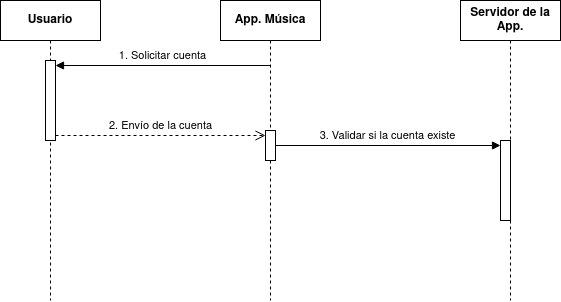

The diagram above was exported from draw.io. Its source (the exported page's mxGraphModel, read from the mxfile embedded in the PNG):
<mxGraphModel dx="989" dy="548" grid="1" gridSize="10" guides="1" tooltips="1" connect="1" arrows="1" fold="1" page="1" pageScale="1" pageWidth="850" pageHeight="1100" math="0" shadow="0">
  <root>
    <mxCell id="0" />
    <mxCell id="1" parent="0" />
    <mxCell id="LBHq2rTc624PZk6j_h1E-4" value="Usuario" style="shape=umlLifeline;perimeter=lifelinePerimeter;whiteSpace=wrap;html=1;container=1;dropTarget=0;collapsible=0;recursiveResize=0;outlineConnect=0;portConstraint=eastwest;newEdgeStyle={&quot;curved&quot;:0,&quot;rounded&quot;:0};fontStyle=1" vertex="1" parent="1">
      <mxGeometry x="140" y="50" width="100" height="300" as="geometry" />
    </mxCell>
    <mxCell id="LBHq2rTc624PZk6j_h1E-5" value="App. Música" style="shape=umlLifeline;perimeter=lifelinePerimeter;whiteSpace=wrap;html=1;container=1;dropTarget=0;collapsible=0;recursiveResize=0;outlineConnect=0;portConstraint=eastwest;newEdgeStyle={&quot;curved&quot;:0,&quot;rounded&quot;:0};fontStyle=1" vertex="1" parent="1">
      <mxGeometry x="360" y="50" width="100" height="300" as="geometry" />
    </mxCell>
    <mxCell id="LBHq2rTc624PZk6j_h1E-10" value="" style="html=1;points=[[0,0,0,0,5],[0,1,0,0,-5],[1,0,0,0,5],[1,1,0,0,-5]];perimeter=orthogonalPerimeter;outlineConnect=0;targetShapes=umlLifeline;portConstraint=eastwest;newEdgeStyle={&quot;curved&quot;:0,&quot;rounded&quot;:0};" vertex="1" parent="LBHq2rTc624PZk6j_h1E-5">
      <mxGeometry x="45" y="130" width="10" height="30" as="geometry" />
    </mxCell>
    <mxCell id="LBHq2rTc624PZk6j_h1E-6" value="Servidor de la App." style="shape=umlLifeline;perimeter=lifelinePerimeter;whiteSpace=wrap;html=1;container=1;dropTarget=0;collapsible=0;recursiveResize=0;outlineConnect=0;portConstraint=eastwest;newEdgeStyle={&quot;curved&quot;:0,&quot;rounded&quot;:0};fontStyle=1" vertex="1" parent="1">
      <mxGeometry x="600" y="50" width="100" height="300" as="geometry" />
    </mxCell>
    <mxCell id="LBHq2rTc624PZk6j_h1E-11" value="" style="html=1;points=[[0,0,0,0,5],[0,1,0,0,-5],[1,0,0,0,5],[1,1,0,0,-5]];perimeter=orthogonalPerimeter;outlineConnect=0;targetShapes=umlLifeline;portConstraint=eastwest;newEdgeStyle={&quot;curved&quot;:0,&quot;rounded&quot;:0};" vertex="1" parent="LBHq2rTc624PZk6j_h1E-6">
      <mxGeometry x="40" y="140" width="10" height="80" as="geometry" />
    </mxCell>
    <mxCell id="LBHq2rTc624PZk6j_h1E-7" value="" style="html=1;points=[[0,0,0,0,5],[0,1,0,0,-5],[1,0,0,0,5],[1,1,0,0,-5]];perimeter=orthogonalPerimeter;outlineConnect=0;targetShapes=umlLifeline;portConstraint=eastwest;newEdgeStyle={&quot;curved&quot;:0,&quot;rounded&quot;:0};" vertex="1" parent="1">
      <mxGeometry x="185" y="110" width="10" height="80" as="geometry" />
    </mxCell>
    <mxCell id="LBHq2rTc624PZk6j_h1E-8" value="1. Solicitar cuenta" style="html=1;verticalAlign=bottom;endArrow=block;curved=0;rounded=0;entryX=1;entryY=0;entryDx=0;entryDy=5;entryPerimeter=0;" edge="1" target="LBHq2rTc624PZk6j_h1E-7" parent="1" source="LBHq2rTc624PZk6j_h1E-5">
      <mxGeometry relative="1" as="geometry">
        <mxPoint x="200" y="245" as="sourcePoint" />
      </mxGeometry>
    </mxCell>
    <mxCell id="LBHq2rTc624PZk6j_h1E-9" value="2. Envío de la cuenta" style="html=1;verticalAlign=bottom;endArrow=open;dashed=1;endSize=8;curved=0;rounded=0;exitX=1;exitY=1;exitDx=0;exitDy=-5;exitPerimeter=0;entryX=0;entryY=0;entryDx=0;entryDy=5;entryPerimeter=0;" edge="1" source="LBHq2rTc624PZk6j_h1E-7" parent="1" target="LBHq2rTc624PZk6j_h1E-10">
      <mxGeometry relative="1" as="geometry">
        <mxPoint x="200" y="315" as="targetPoint" />
      </mxGeometry>
    </mxCell>
    <mxCell id="LBHq2rTc624PZk6j_h1E-12" value="3. Validar si la cuenta existe" style="html=1;verticalAlign=bottom;startArrow=none;endArrow=block;startSize=8;curved=0;rounded=0;entryX=0;entryY=0;entryDx=0;entryDy=5;startFill=0;" edge="1" target="LBHq2rTc624PZk6j_h1E-11" parent="1" source="LBHq2rTc624PZk6j_h1E-10">
      <mxGeometry relative="1" as="geometry">
        <mxPoint x="570" y="185" as="sourcePoint" />
      </mxGeometry>
    </mxCell>
  </root>
</mxGraphModel>